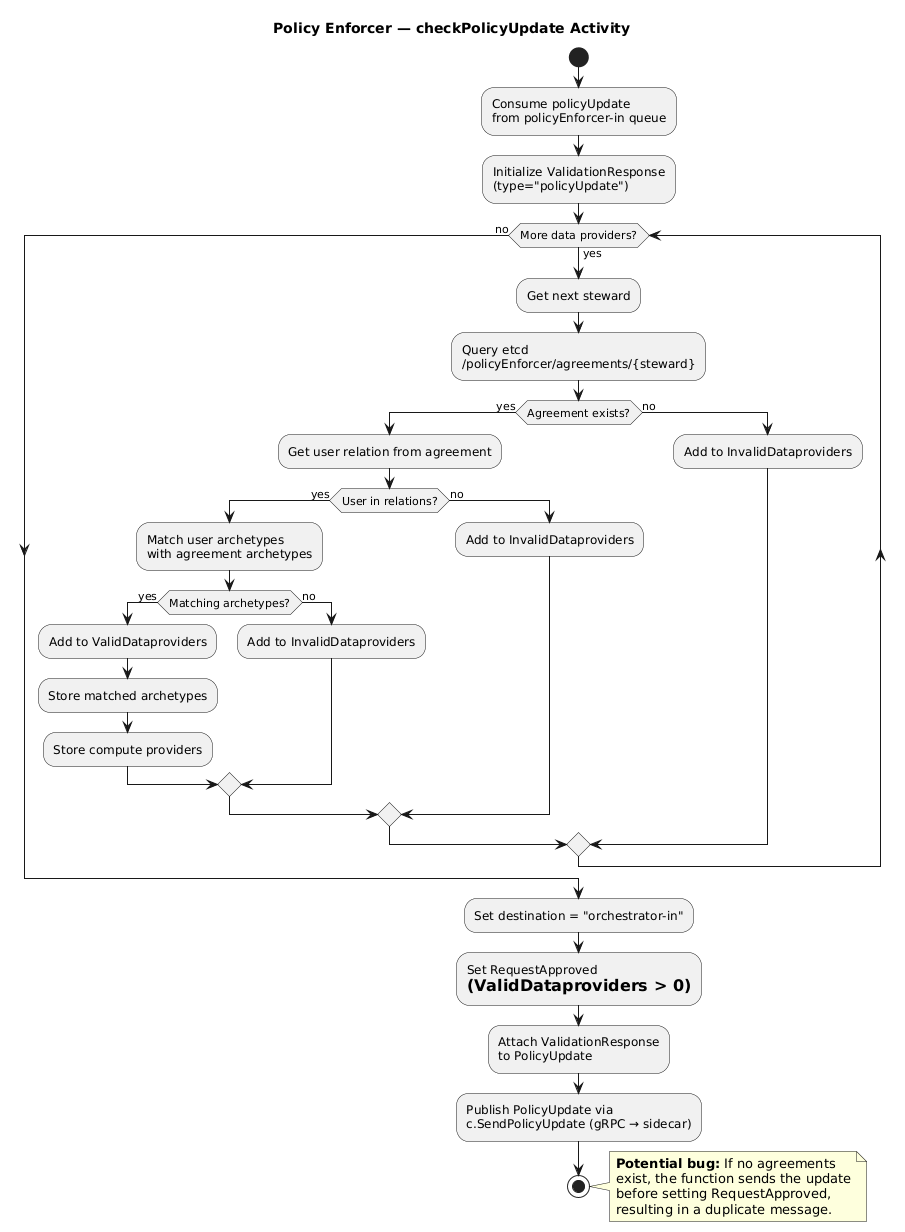

The diagram above was rendered by PlantUML. Its source (embedded in the PNG):
@startuml Activity - Policy Enforcer

title Policy Enforcer — checkPolicyUpdate Activity

start

:Consume policyUpdate\nfrom policyEnforcer-in queue;

:Initialize ValidationResponse\n(type="policyUpdate");

while (More data providers?) is (yes)
    :Get next steward;
    :Query etcd\n/policyEnforcer/agreements/{steward};

    if (Agreement exists?) then (yes)
        :Get user relation from agreement;

        if (User in relations?) then (yes)
            :Match user archetypes\nwith agreement archetypes;

            if (Matching archetypes?) then (yes)
                :Add to ValidDataproviders;
                :Store matched archetypes;
                :Store compute providers;
            else (no)
                :Add to InvalidDataproviders;
            endif
        else (no)
            :Add to InvalidDataproviders;
        endif
    else (no)
        :Add to InvalidDataproviders;
    endif
endwhile (no)

:Set destination = "orchestrator-in";
:Set RequestApproved\n= (ValidDataproviders > 0);
:Attach ValidationResponse\nto PolicyUpdate;

:Publish PolicyUpdate via\nc.SendPolicyUpdate (gRPC → sidecar);

stop

note right
  **Potential bug:** If no agreements
  exist, the function sends the update
  before setting RequestApproved,
  resulting in a duplicate message.
end note

@enduml